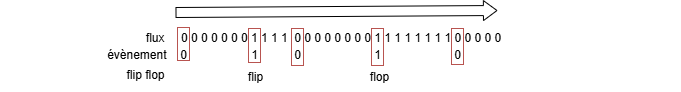

The diagram above was exported from draw.io. Its source (the exported page's mxGraphModel, read from the mxfile embedded in the PNG):
<mxGraphModel dx="1364" dy="297" grid="0" gridSize="10" guides="1" tooltips="1" connect="1" arrows="1" fold="1" page="1" pageScale="1" pageWidth="827" pageHeight="1169" math="0" shadow="0">
  <root>
    <mxCell id="0" />
    <mxCell id="1" parent="0" />
    <mxCell id="NgNXsp0wPNatB8-X2SY3-1" value="0 0 0 0 0 0 0 1 1 1 1&amp;nbsp; 0 0 0 0 0 0 0 0 1 1 1 1 1 1 1 1 0 0 0 0 0" style="text;html=1;align=center;verticalAlign=middle;whiteSpace=wrap;rounded=0;" vertex="1" parent="1">
      <mxGeometry x="-31" y="70" width="681" height="30" as="geometry" />
    </mxCell>
    <mxCell id="NgNXsp0wPNatB8-X2SY3-2" value="" style="shape=flexArrow;endArrow=classic;html=1;rounded=0;endWidth=8.965517241379311;endSize=4.1931034482758625;" edge="1" parent="1">
      <mxGeometry width="50" height="50" relative="1" as="geometry">
        <mxPoint x="144" y="60" as="sourcePoint" />
        <mxPoint x="466" y="58" as="targetPoint" />
      </mxGeometry>
    </mxCell>
    <mxCell id="NgNXsp0wPNatB8-X2SY3-4" value="" style="rounded=0;whiteSpace=wrap;html=1;fillColor=none;strokeColor=#b85450;" vertex="1" parent="1">
      <mxGeometry x="146" y="75" width="12" height="33" as="geometry" />
    </mxCell>
    <mxCell id="NgNXsp0wPNatB8-X2SY3-6" value="" style="rounded=0;whiteSpace=wrap;html=1;fillColor=none;strokeColor=#b85450;" vertex="1" parent="1">
      <mxGeometry x="217" y="76" width="12" height="34" as="geometry" />
    </mxCell>
    <mxCell id="NgNXsp0wPNatB8-X2SY3-7" value="" style="rounded=0;whiteSpace=wrap;html=1;fillColor=none;strokeColor=#b85450;" vertex="1" parent="1">
      <mxGeometry x="260" y="76" width="12" height="37" as="geometry" />
    </mxCell>
    <mxCell id="NgNXsp0wPNatB8-X2SY3-8" value="" style="rounded=0;whiteSpace=wrap;html=1;fillColor=none;strokeColor=#b85450;" vertex="1" parent="1">
      <mxGeometry x="340" y="76" width="12" height="37" as="geometry" />
    </mxCell>
    <mxCell id="NgNXsp0wPNatB8-X2SY3-9" value="" style="rounded=0;whiteSpace=wrap;html=1;fillColor=none;strokeColor=#b85450;" vertex="1" parent="1">
      <mxGeometry x="420" y="76" width="12" height="36" as="geometry" />
    </mxCell>
    <mxCell id="NgNXsp0wPNatB8-X2SY3-10" value="flip" style="text;html=1;align=center;verticalAlign=middle;whiteSpace=wrap;rounded=0;" vertex="1" parent="1">
      <mxGeometry x="194" y="109" width="60" height="30" as="geometry" />
    </mxCell>
    <mxCell id="NgNXsp0wPNatB8-X2SY3-11" value="flop" style="text;html=1;align=center;verticalAlign=middle;whiteSpace=wrap;rounded=0;" vertex="1" parent="1">
      <mxGeometry x="318" y="109" width="60" height="30" as="geometry" />
    </mxCell>
    <mxCell id="NgNXsp0wPNatB8-X2SY3-23" value="flip flop" style="text;html=1;align=right;verticalAlign=middle;whiteSpace=wrap;rounded=0;" vertex="1" parent="1">
      <mxGeometry x="75" y="107" width="60" height="30" as="geometry" />
    </mxCell>
    <mxCell id="NgNXsp0wPNatB8-X2SY3-24" value="évènement" style="text;html=1;align=right;verticalAlign=middle;whiteSpace=wrap;rounded=0;" vertex="1" parent="1">
      <mxGeometry x="77" y="87" width="60" height="30" as="geometry" />
    </mxCell>
    <mxCell id="NgNXsp0wPNatB8-X2SY3-25" value="flux" style="text;html=1;align=right;verticalAlign=middle;whiteSpace=wrap;rounded=0;" vertex="1" parent="1">
      <mxGeometry x="75" y="70" width="60" height="30" as="geometry" />
    </mxCell>
    <mxCell id="NgNXsp0wPNatB8-X2SY3-27" value="0" style="text;html=1;align=center;verticalAlign=middle;whiteSpace=wrap;rounded=0;" vertex="1" parent="1">
      <mxGeometry x="122" y="87" width="60" height="30" as="geometry" />
    </mxCell>
    <mxCell id="NgNXsp0wPNatB8-X2SY3-28" value="1" style="text;html=1;align=center;verticalAlign=middle;whiteSpace=wrap;rounded=0;" vertex="1" parent="1">
      <mxGeometry x="193" y="87" width="60" height="30" as="geometry" />
    </mxCell>
    <mxCell id="NgNXsp0wPNatB8-X2SY3-29" value="1" style="text;html=1;align=center;verticalAlign=middle;whiteSpace=wrap;rounded=0;" vertex="1" parent="1">
      <mxGeometry x="316" y="87" width="60" height="30" as="geometry" />
    </mxCell>
    <mxCell id="NgNXsp0wPNatB8-X2SY3-30" value="0" style="text;html=1;align=center;verticalAlign=middle;whiteSpace=wrap;rounded=0;" vertex="1" parent="1">
      <mxGeometry x="236" y="87" width="60" height="30" as="geometry" />
    </mxCell>
    <mxCell id="NgNXsp0wPNatB8-X2SY3-32" value="0" style="text;html=1;align=center;verticalAlign=middle;whiteSpace=wrap;rounded=0;" vertex="1" parent="1">
      <mxGeometry x="396" y="87" width="60" height="30" as="geometry" />
    </mxCell>
  </root>
</mxGraphModel>